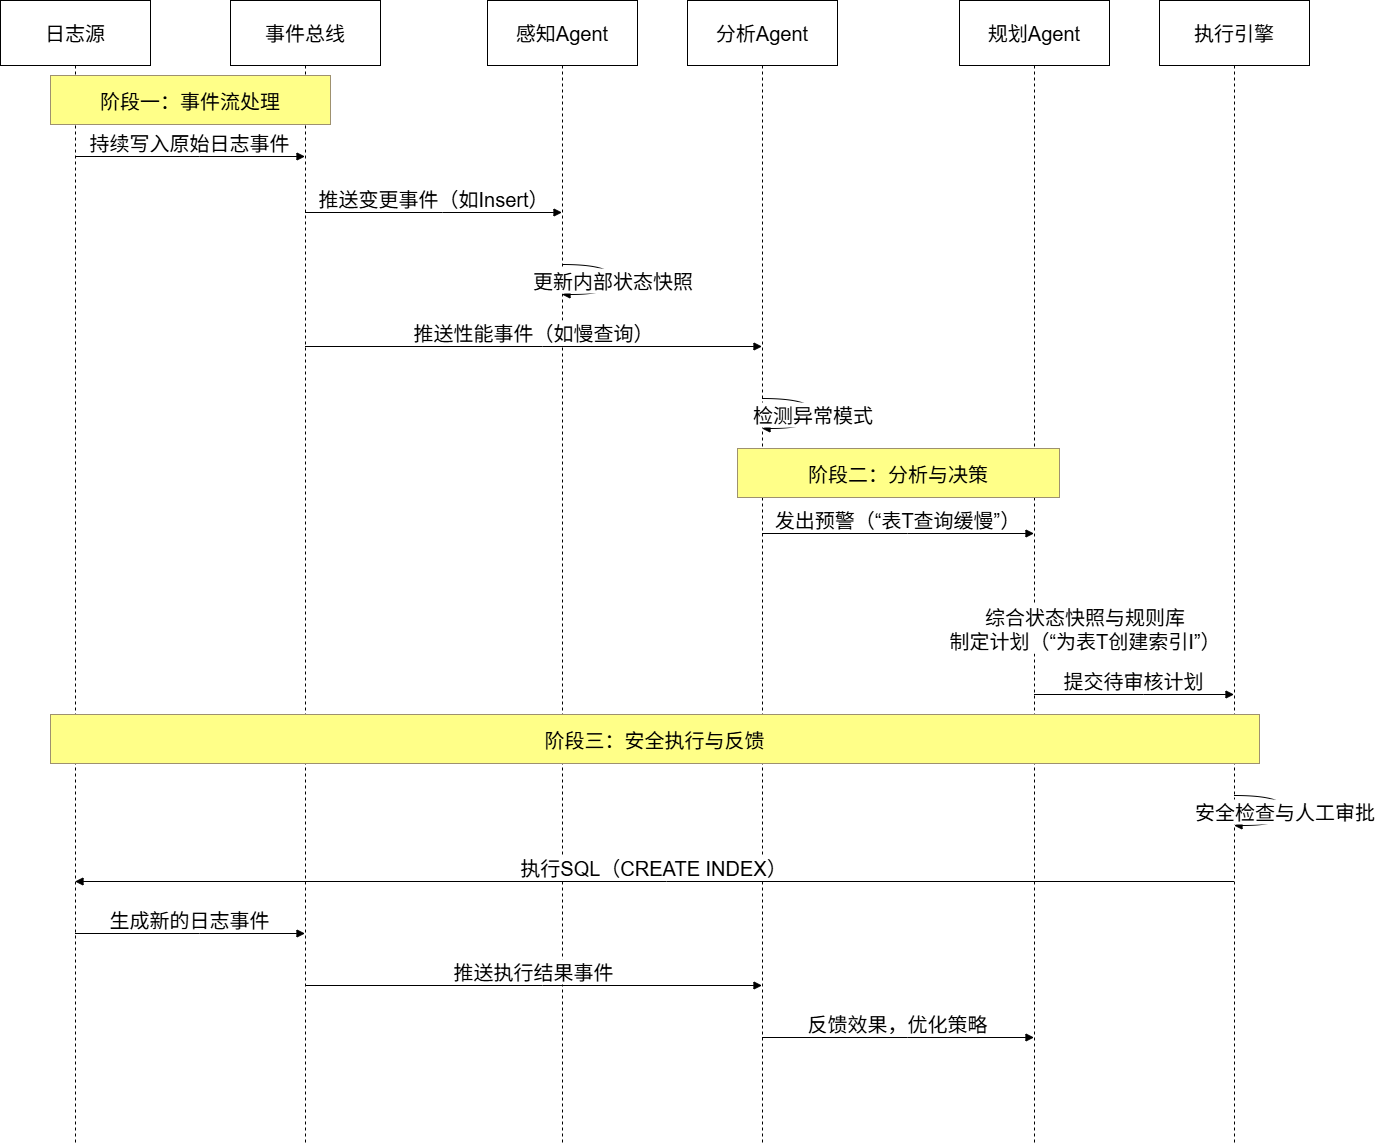

The diagram above was exported from draw.io. Its source (the exported page's mxGraphModel, read from the mxfile embedded in the PNG):
<mxGraphModel dx="645" dy="562" grid="1" gridSize="10" guides="1" tooltips="1" connect="1" arrows="1" fold="1" page="1" pageScale="1" pageWidth="827" pageHeight="1169" background="#ffffff" math="0" shadow="0">
  <root>
    <mxCell id="0" />
    <mxCell id="1" parent="0" />
    <mxCell id="UcqDmyEv4U8dCTBG8TuH-1" value="日志源" style="shape=umlLifeline;perimeter=lifelinePerimeter;whiteSpace=wrap;container=1;dropTarget=0;collapsible=0;recursiveResize=0;outlineConnect=0;portConstraint=eastwest;newEdgeStyle={&quot;edgeStyle&quot;:&quot;elbowEdgeStyle&quot;,&quot;elbow&quot;:&quot;vertical&quot;,&quot;curved&quot;:0,&quot;rounded&quot;:0};size=65;fontSize=20;" parent="1" vertex="1">
      <mxGeometry x="20" y="20" width="150" height="1142" as="geometry" />
    </mxCell>
    <mxCell id="UcqDmyEv4U8dCTBG8TuH-2" value="事件总线" style="shape=umlLifeline;perimeter=lifelinePerimeter;whiteSpace=wrap;container=1;dropTarget=0;collapsible=0;recursiveResize=0;outlineConnect=0;portConstraint=eastwest;newEdgeStyle={&quot;edgeStyle&quot;:&quot;elbowEdgeStyle&quot;,&quot;elbow&quot;:&quot;vertical&quot;,&quot;curved&quot;:0,&quot;rounded&quot;:0};size=65;fontSize=20;" parent="1" vertex="1">
      <mxGeometry x="250" y="20" width="150" height="1142" as="geometry" />
    </mxCell>
    <mxCell id="UcqDmyEv4U8dCTBG8TuH-3" value="感知Agent" style="shape=umlLifeline;perimeter=lifelinePerimeter;whiteSpace=wrap;container=1;dropTarget=0;collapsible=0;recursiveResize=0;outlineConnect=0;portConstraint=eastwest;newEdgeStyle={&quot;edgeStyle&quot;:&quot;elbowEdgeStyle&quot;,&quot;elbow&quot;:&quot;vertical&quot;,&quot;curved&quot;:0,&quot;rounded&quot;:0};size=65;fontSize=20;" parent="1" vertex="1">
      <mxGeometry x="507" y="20" width="150" height="1142" as="geometry" />
    </mxCell>
    <mxCell id="UcqDmyEv4U8dCTBG8TuH-4" value="分析Agent" style="shape=umlLifeline;perimeter=lifelinePerimeter;whiteSpace=wrap;container=1;dropTarget=0;collapsible=0;recursiveResize=0;outlineConnect=0;portConstraint=eastwest;newEdgeStyle={&quot;edgeStyle&quot;:&quot;elbowEdgeStyle&quot;,&quot;elbow&quot;:&quot;vertical&quot;,&quot;curved&quot;:0,&quot;rounded&quot;:0};size=65;fontSize=20;" parent="1" vertex="1">
      <mxGeometry x="707" y="20" width="150" height="1142" as="geometry" />
    </mxCell>
    <mxCell id="UcqDmyEv4U8dCTBG8TuH-5" value="规划Agent" style="shape=umlLifeline;perimeter=lifelinePerimeter;whiteSpace=wrap;container=1;dropTarget=0;collapsible=0;recursiveResize=0;outlineConnect=0;portConstraint=eastwest;newEdgeStyle={&quot;edgeStyle&quot;:&quot;elbowEdgeStyle&quot;,&quot;elbow&quot;:&quot;vertical&quot;,&quot;curved&quot;:0,&quot;rounded&quot;:0};size=65;fontSize=20;" parent="1" vertex="1">
      <mxGeometry x="979" y="20" width="150" height="1142" as="geometry" />
    </mxCell>
    <mxCell id="UcqDmyEv4U8dCTBG8TuH-6" value="执行引擎" style="shape=umlLifeline;perimeter=lifelinePerimeter;whiteSpace=wrap;container=1;dropTarget=0;collapsible=0;recursiveResize=0;outlineConnect=0;portConstraint=eastwest;newEdgeStyle={&quot;edgeStyle&quot;:&quot;elbowEdgeStyle&quot;,&quot;elbow&quot;:&quot;vertical&quot;,&quot;curved&quot;:0,&quot;rounded&quot;:0};size=65;fontSize=20;" parent="1" vertex="1">
      <mxGeometry x="1179" y="20" width="150" height="1142" as="geometry" />
    </mxCell>
    <mxCell id="UcqDmyEv4U8dCTBG8TuH-7" value="持续写入原始日志事件" style="verticalAlign=bottom;edgeStyle=elbowEdgeStyle;elbow=vertical;curved=0;rounded=0;endArrow=block;fontSize=20;" parent="1" source="UcqDmyEv4U8dCTBG8TuH-1" target="UcqDmyEv4U8dCTBG8TuH-2" edge="1">
      <mxGeometry relative="1" as="geometry">
        <Array as="points">
          <mxPoint x="219" y="176" />
        </Array>
      </mxGeometry>
    </mxCell>
    <mxCell id="UcqDmyEv4U8dCTBG8TuH-8" value="推送变更事件（如Insert）" style="verticalAlign=bottom;edgeStyle=elbowEdgeStyle;elbow=vertical;curved=0;rounded=0;endArrow=block;fontSize=20;" parent="1" source="UcqDmyEv4U8dCTBG8TuH-2" target="UcqDmyEv4U8dCTBG8TuH-3" edge="1">
      <mxGeometry relative="1" as="geometry">
        <Array as="points">
          <mxPoint x="462" y="232" />
        </Array>
      </mxGeometry>
    </mxCell>
    <mxCell id="UcqDmyEv4U8dCTBG8TuH-9" value="更新内部状态快照" style="curved=1;endArrow=block;rounded=0;fontSize=20;" parent="1" source="UcqDmyEv4U8dCTBG8TuH-3" target="UcqDmyEv4U8dCTBG8TuH-3" edge="1">
      <mxGeometry relative="1" as="geometry">
        <Array as="points">
          <mxPoint x="633" y="284" />
          <mxPoint x="633" y="314" />
        </Array>
      </mxGeometry>
    </mxCell>
    <mxCell id="UcqDmyEv4U8dCTBG8TuH-10" value="推送性能事件（如慢查询）" style="verticalAlign=bottom;edgeStyle=elbowEdgeStyle;elbow=vertical;curved=0;rounded=0;endArrow=block;fontSize=20;" parent="1" source="UcqDmyEv4U8dCTBG8TuH-2" target="UcqDmyEv4U8dCTBG8TuH-4" edge="1">
      <mxGeometry relative="1" as="geometry">
        <Array as="points">
          <mxPoint x="562" y="366" />
        </Array>
      </mxGeometry>
    </mxCell>
    <mxCell id="UcqDmyEv4U8dCTBG8TuH-11" value="检测异常模式" style="curved=1;endArrow=block;rounded=0;fontSize=20;" parent="1" source="UcqDmyEv4U8dCTBG8TuH-4" target="UcqDmyEv4U8dCTBG8TuH-4" edge="1">
      <mxGeometry relative="1" as="geometry">
        <Array as="points">
          <mxPoint x="833" y="418" />
          <mxPoint x="833" y="448" />
        </Array>
      </mxGeometry>
    </mxCell>
    <mxCell id="UcqDmyEv4U8dCTBG8TuH-12" value="发出预警（“表T查询缓慢”）" style="verticalAlign=bottom;edgeStyle=elbowEdgeStyle;elbow=vertical;curved=0;rounded=0;endArrow=block;fontSize=20;" parent="1" source="UcqDmyEv4U8dCTBG8TuH-4" target="UcqDmyEv4U8dCTBG8TuH-5" edge="1">
      <mxGeometry relative="1" as="geometry">
        <Array as="points">
          <mxPoint x="927" y="553" />
        </Array>
      </mxGeometry>
    </mxCell>
    <mxCell id="UcqDmyEv4U8dCTBG8TuH-13" value="综合状态快照与规则库&#10;制定计划（“为表T创建索引I”）" style="curved=1;endArrow=block;rounded=0;fontSize=20;" parent="1" source="UcqDmyEv4U8dCTBG8TuH-5" target="UcqDmyEv4U8dCTBG8TuH-5" edge="1">
      <mxGeometry relative="1" as="geometry">
        <Array as="points">
          <mxPoint x="1105" y="632" />
          <mxPoint x="1105" y="662" />
        </Array>
      </mxGeometry>
    </mxCell>
    <mxCell id="UcqDmyEv4U8dCTBG8TuH-14" value="提交待审核计划" style="verticalAlign=bottom;edgeStyle=elbowEdgeStyle;elbow=vertical;curved=0;rounded=0;endArrow=block;fontSize=20;" parent="1" source="UcqDmyEv4U8dCTBG8TuH-5" target="UcqDmyEv4U8dCTBG8TuH-6" edge="1">
      <mxGeometry relative="1" as="geometry">
        <Array as="points">
          <mxPoint x="1163" y="714" />
        </Array>
      </mxGeometry>
    </mxCell>
    <mxCell id="UcqDmyEv4U8dCTBG8TuH-15" value="安全检查与人工审批" style="curved=1;endArrow=block;rounded=0;fontSize=20;" parent="1" source="UcqDmyEv4U8dCTBG8TuH-6" target="UcqDmyEv4U8dCTBG8TuH-6" edge="1">
      <mxGeometry relative="1" as="geometry">
        <Array as="points">
          <mxPoint x="1305" y="815" />
          <mxPoint x="1305" y="845" />
        </Array>
      </mxGeometry>
    </mxCell>
    <mxCell id="UcqDmyEv4U8dCTBG8TuH-16" value="执行SQL（CREATE INDEX）" style="verticalAlign=bottom;edgeStyle=elbowEdgeStyle;elbow=vertical;curved=0;rounded=0;endArrow=block;fontSize=20;" parent="1" source="UcqDmyEv4U8dCTBG8TuH-6" target="UcqDmyEv4U8dCTBG8TuH-1" edge="1">
      <mxGeometry relative="1" as="geometry">
        <Array as="points">
          <mxPoint x="686" y="901" />
        </Array>
      </mxGeometry>
    </mxCell>
    <mxCell id="UcqDmyEv4U8dCTBG8TuH-17" value="生成新的日志事件" style="verticalAlign=bottom;edgeStyle=elbowEdgeStyle;elbow=vertical;curved=0;rounded=0;endArrow=block;fontSize=20;" parent="1" source="UcqDmyEv4U8dCTBG8TuH-1" target="UcqDmyEv4U8dCTBG8TuH-2" edge="1">
      <mxGeometry relative="1" as="geometry">
        <Array as="points">
          <mxPoint x="219" y="953" />
        </Array>
      </mxGeometry>
    </mxCell>
    <mxCell id="UcqDmyEv4U8dCTBG8TuH-18" value="推送执行结果事件" style="verticalAlign=bottom;edgeStyle=elbowEdgeStyle;elbow=vertical;curved=0;rounded=0;endArrow=block;fontSize=20;" parent="1" source="UcqDmyEv4U8dCTBG8TuH-2" target="UcqDmyEv4U8dCTBG8TuH-4" edge="1">
      <mxGeometry relative="1" as="geometry">
        <Array as="points">
          <mxPoint x="562" y="1005" />
        </Array>
      </mxGeometry>
    </mxCell>
    <mxCell id="UcqDmyEv4U8dCTBG8TuH-19" value="反馈效果，优化策略" style="verticalAlign=bottom;edgeStyle=elbowEdgeStyle;elbow=vertical;curved=0;rounded=0;endArrow=block;fontSize=20;" parent="1" source="UcqDmyEv4U8dCTBG8TuH-4" target="UcqDmyEv4U8dCTBG8TuH-5" edge="1">
      <mxGeometry relative="1" as="geometry">
        <Array as="points">
          <mxPoint x="927" y="1057" />
        </Array>
      </mxGeometry>
    </mxCell>
    <mxCell id="UcqDmyEv4U8dCTBG8TuH-20" value="阶段一：事件流处理" style="fillColor=#ffff88;strokeColor=#9E916F;fontSize=20;" parent="1" vertex="1">
      <mxGeometry x="70" y="95" width="280" height="49" as="geometry" />
    </mxCell>
    <mxCell id="UcqDmyEv4U8dCTBG8TuH-21" value="阶段二：分析与决策" style="fillColor=#ffff88;strokeColor=#9E916F;fontSize=20;" parent="1" vertex="1">
      <mxGeometry x="757" y="468" width="322" height="49" as="geometry" />
    </mxCell>
    <mxCell id="UcqDmyEv4U8dCTBG8TuH-22" value="阶段三：安全执行与反馈" style="fillColor=#ffff88;strokeColor=#9E916F;fontSize=20;" parent="1" vertex="1">
      <mxGeometry x="70" y="734" width="1209" height="49" as="geometry" />
    </mxCell>
  </root>
</mxGraphModel>